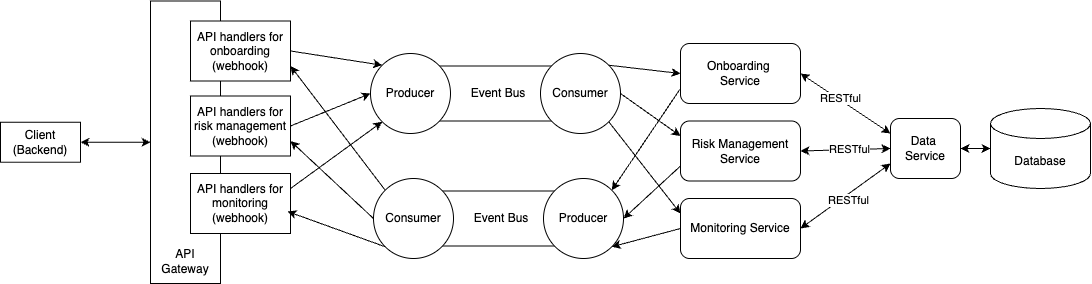

The diagram above was exported from draw.io. Its source (the exported page's mxGraphModel, read from the mxfile embedded in the PNG):
<mxGraphModel dx="2225" dy="1191" grid="1" gridSize="10" guides="1" tooltips="1" connect="1" arrows="1" fold="1" page="1" pageScale="1" pageWidth="827" pageHeight="1169" math="0" shadow="0">
  <root>
    <mxCell id="0" />
    <mxCell id="1" parent="0" />
    <mxCell id="2" value="Client&lt;div&gt;(Backend)&lt;/div&gt;" style="rounded=0;whiteSpace=wrap;html=1;" vertex="1" parent="1">
      <mxGeometry x="-40" y="198.75" width="80" height="40" as="geometry" />
    </mxCell>
    <mxCell id="3" value="" style="rounded=0;whiteSpace=wrap;html=1;" vertex="1" parent="1">
      <mxGeometry x="110" y="77.5" width="70" height="282.5" as="geometry" />
    </mxCell>
    <mxCell id="4" value="Event Bus" style="rounded=0;whiteSpace=wrap;html=1;" vertex="1" parent="1">
      <mxGeometry x="396" y="142.5" width="124" height="55" as="geometry" />
    </mxCell>
    <mxCell id="5" value="API handlers for&lt;div&gt;onboarding&lt;/div&gt;&lt;div&gt;(webhook)&lt;/div&gt;" style="rounded=0;whiteSpace=wrap;html=1;" vertex="1" parent="1">
      <mxGeometry x="150" y="97.5" width="100" height="60" as="geometry" />
    </mxCell>
    <mxCell id="6" value="Producer" style="ellipse;whiteSpace=wrap;html=1;aspect=fixed;" vertex="1" parent="1">
      <mxGeometry x="330" y="130" width="80" height="80" as="geometry" />
    </mxCell>
    <mxCell id="7" value="Consumer" style="ellipse;whiteSpace=wrap;html=1;aspect=fixed;" vertex="1" parent="1">
      <mxGeometry x="500" y="130" width="80" height="80" as="geometry" />
    </mxCell>
    <mxCell id="8" value="" style="endArrow=classic;html=1;rounded=0;entryX=0;entryY=0;entryDx=0;entryDy=0;exitX=1;exitY=0.5;exitDx=0;exitDy=0;" edge="1" source="5" target="6" parent="1">
      <mxGeometry width="50" height="50" relative="1" as="geometry">
        <mxPoint x="400" y="420" as="sourcePoint" />
        <mxPoint x="450" y="370" as="targetPoint" />
      </mxGeometry>
    </mxCell>
    <mxCell id="9" value="Onboarding&amp;nbsp;&lt;div&gt;Service&lt;/div&gt;" style="rounded=1;whiteSpace=wrap;html=1;" vertex="1" parent="1">
      <mxGeometry x="640" y="120" width="120" height="60" as="geometry" />
    </mxCell>
    <mxCell id="10" value="Risk Management Service" style="rounded=1;whiteSpace=wrap;html=1;" vertex="1" parent="1">
      <mxGeometry x="640" y="197.5" width="120" height="60" as="geometry" />
    </mxCell>
    <mxCell id="11" value="Monitoring Service" style="rounded=1;whiteSpace=wrap;html=1;" vertex="1" parent="1">
      <mxGeometry x="640" y="275" width="120" height="60" as="geometry" />
    </mxCell>
    <mxCell id="12" value="Database" style="shape=cylinder3;whiteSpace=wrap;html=1;boundedLbl=1;backgroundOutline=1;size=15;" vertex="1" parent="1">
      <mxGeometry x="950" y="185" width="100" height="80" as="geometry" />
    </mxCell>
    <mxCell id="13" value="Data&amp;nbsp;&lt;div&gt;Service&lt;/div&gt;" style="rounded=1;whiteSpace=wrap;html=1;" vertex="1" parent="1">
      <mxGeometry x="850" y="195" width="70" height="60" as="geometry" />
    </mxCell>
    <mxCell id="14" value="" style="endArrow=classic;html=1;rounded=0;entryX=0;entryY=0.5;entryDx=0;entryDy=0;exitX=1;exitY=0;exitDx=0;exitDy=0;" edge="1" source="7" target="9" parent="1">
      <mxGeometry width="50" height="50" relative="1" as="geometry">
        <mxPoint x="540" y="140" as="sourcePoint" />
        <mxPoint x="590" y="90" as="targetPoint" />
      </mxGeometry>
    </mxCell>
    <mxCell id="15" value="Event Bus" style="rounded=0;whiteSpace=wrap;html=1;" vertex="1" parent="1">
      <mxGeometry x="399" y="267.5" width="124" height="55" as="geometry" />
    </mxCell>
    <mxCell id="16" value="Consumer" style="ellipse;whiteSpace=wrap;html=1;aspect=fixed;" vertex="1" parent="1">
      <mxGeometry x="333" y="255" width="80" height="80" as="geometry" />
    </mxCell>
    <mxCell id="17" value="Producer" style="ellipse;whiteSpace=wrap;html=1;aspect=fixed;" vertex="1" parent="1">
      <mxGeometry x="503" y="255" width="80" height="80" as="geometry" />
    </mxCell>
    <mxCell id="18" value="" style="endArrow=classic;html=1;rounded=0;entryX=0;entryY=0.25;entryDx=0;entryDy=0;exitX=1;exitY=0.5;exitDx=0;exitDy=0;" edge="1" source="7" target="10" parent="1">
      <mxGeometry width="50" height="50" relative="1" as="geometry">
        <mxPoint x="590" y="180" as="sourcePoint" />
        <mxPoint x="650" y="153" as="targetPoint" />
      </mxGeometry>
    </mxCell>
    <mxCell id="19" value="" style="endArrow=classic;html=1;rounded=0;entryX=0;entryY=0.25;entryDx=0;entryDy=0;exitX=1;exitY=1;exitDx=0;exitDy=0;" edge="1" source="7" target="11" parent="1">
      <mxGeometry width="50" height="50" relative="1" as="geometry">
        <mxPoint x="590" y="180" as="sourcePoint" />
        <mxPoint x="650" y="223" as="targetPoint" />
      </mxGeometry>
    </mxCell>
    <mxCell id="20" value="" style="endArrow=classic;html=1;rounded=0;entryX=1;entryY=0;entryDx=0;entryDy=0;exitX=0;exitY=0.75;exitDx=0;exitDy=0;" edge="1" source="9" target="17" parent="1">
      <mxGeometry width="50" height="50" relative="1" as="geometry">
        <mxPoint x="600" y="190" as="sourcePoint" />
        <mxPoint x="660" y="233" as="targetPoint" />
      </mxGeometry>
    </mxCell>
    <mxCell id="21" value="" style="endArrow=classic;html=1;rounded=0;entryX=1;entryY=0.5;entryDx=0;entryDy=0;exitX=0;exitY=0.75;exitDx=0;exitDy=0;" edge="1" source="10" target="17" parent="1">
      <mxGeometry width="50" height="50" relative="1" as="geometry">
        <mxPoint x="610" y="200" as="sourcePoint" />
        <mxPoint x="670" y="243" as="targetPoint" />
      </mxGeometry>
    </mxCell>
    <mxCell id="22" value="" style="endArrow=classic;html=1;rounded=0;entryX=1;entryY=1;entryDx=0;entryDy=0;exitX=0;exitY=0.5;exitDx=0;exitDy=0;" edge="1" source="11" target="17" parent="1">
      <mxGeometry width="50" height="50" relative="1" as="geometry">
        <mxPoint x="620" y="210" as="sourcePoint" />
        <mxPoint x="680" y="253" as="targetPoint" />
      </mxGeometry>
    </mxCell>
    <mxCell id="23" value="" style="endArrow=classic;startArrow=classic;html=1;rounded=0;entryX=0;entryY=0.25;entryDx=0;entryDy=0;exitX=1;exitY=0.5;exitDx=0;exitDy=0;" edge="1" source="9" target="13" parent="1">
      <mxGeometry width="50" height="50" relative="1" as="geometry">
        <mxPoint x="680" y="470" as="sourcePoint" />
        <mxPoint x="730" y="420" as="targetPoint" />
      </mxGeometry>
    </mxCell>
    <mxCell id="24" value="RESTful" style="edgeLabel;html=1;align=center;verticalAlign=middle;resizable=0;points=[];" vertex="1" connectable="0" parent="23">
      <mxGeometry x="-0.1484" y="2" relative="1" as="geometry">
        <mxPoint as="offset" />
      </mxGeometry>
    </mxCell>
    <mxCell id="25" value="" style="endArrow=classic;startArrow=classic;html=1;rounded=0;entryX=0;entryY=0.5;entryDx=0;entryDy=0;exitX=1;exitY=0.5;exitDx=0;exitDy=0;" edge="1" source="10" target="13" parent="1">
      <mxGeometry width="50" height="50" relative="1" as="geometry">
        <mxPoint x="770" y="153" as="sourcePoint" />
        <mxPoint x="840" y="220" as="targetPoint" />
      </mxGeometry>
    </mxCell>
    <mxCell id="26" value="RESTful" style="edgeLabel;html=1;align=center;verticalAlign=middle;resizable=0;points=[];" vertex="1" connectable="0" parent="25">
      <mxGeometry x="-0.1484" y="2" relative="1" as="geometry">
        <mxPoint x="10" y="1" as="offset" />
      </mxGeometry>
    </mxCell>
    <mxCell id="27" value="" style="endArrow=classic;startArrow=classic;html=1;rounded=0;entryX=0;entryY=0.5;entryDx=0;entryDy=0;entryPerimeter=0;" edge="1" source="13" target="12" parent="1">
      <mxGeometry width="50" height="50" relative="1" as="geometry">
        <mxPoint x="680" y="470" as="sourcePoint" />
        <mxPoint x="730" y="420" as="targetPoint" />
      </mxGeometry>
    </mxCell>
    <mxCell id="28" value="" style="endArrow=classic;startArrow=classic;html=1;rounded=0;entryX=0;entryY=0.75;entryDx=0;entryDy=0;exitX=1;exitY=0.5;exitDx=0;exitDy=0;" edge="1" source="11" target="13" parent="1">
      <mxGeometry width="50" height="50" relative="1" as="geometry">
        <mxPoint x="770" y="238" as="sourcePoint" />
        <mxPoint x="860" y="235" as="targetPoint" />
      </mxGeometry>
    </mxCell>
    <mxCell id="29" value="RESTful" style="edgeLabel;html=1;align=center;verticalAlign=middle;resizable=0;points=[];" vertex="1" connectable="0" parent="28">
      <mxGeometry x="-0.1484" y="2" relative="1" as="geometry">
        <mxPoint x="10" y="1" as="offset" />
      </mxGeometry>
    </mxCell>
    <mxCell id="30" value="API handlers for&lt;div&gt;risk management&lt;/div&gt;&lt;div&gt;(webhook)&lt;/div&gt;" style="rounded=0;whiteSpace=wrap;html=1;" vertex="1" parent="1">
      <mxGeometry x="150" y="172.5" width="100" height="60" as="geometry" />
    </mxCell>
    <mxCell id="31" value="API handlers for&lt;div&gt;monitoring&lt;/div&gt;&lt;div&gt;(webhook)&lt;/div&gt;" style="rounded=0;whiteSpace=wrap;html=1;" vertex="1" parent="1">
      <mxGeometry x="150" y="250" width="100" height="60" as="geometry" />
    </mxCell>
    <mxCell id="32" value="" style="endArrow=classic;startArrow=classic;html=1;rounded=0;entryX=0;entryY=0.5;entryDx=0;entryDy=0;exitX=1;exitY=0.5;exitDx=0;exitDy=0;" edge="1" source="2" target="3" parent="1">
      <mxGeometry width="50" height="50" relative="1" as="geometry">
        <mxPoint x="270" y="480" as="sourcePoint" />
        <mxPoint x="320" y="430" as="targetPoint" />
      </mxGeometry>
    </mxCell>
    <mxCell id="33" value="" style="endArrow=classic;html=1;rounded=0;entryX=0;entryY=0.5;entryDx=0;entryDy=0;exitX=1;exitY=0.5;exitDx=0;exitDy=0;" edge="1" source="30" target="6" parent="1">
      <mxGeometry width="50" height="50" relative="1" as="geometry">
        <mxPoint x="270" y="480" as="sourcePoint" />
        <mxPoint x="320" y="430" as="targetPoint" />
      </mxGeometry>
    </mxCell>
    <mxCell id="34" value="" style="endArrow=classic;html=1;rounded=0;entryX=0;entryY=1;entryDx=0;entryDy=0;exitX=1;exitY=0.25;exitDx=0;exitDy=0;" edge="1" source="31" target="6" parent="1">
      <mxGeometry width="50" height="50" relative="1" as="geometry">
        <mxPoint x="250" y="138" as="sourcePoint" />
        <mxPoint x="352" y="152" as="targetPoint" />
      </mxGeometry>
    </mxCell>
    <mxCell id="35" value="API&lt;br&gt;Gateway" style="text;html=1;align=center;verticalAlign=middle;whiteSpace=wrap;rounded=0;" vertex="1" parent="1">
      <mxGeometry x="115" y="322.5" width="60" height="30" as="geometry" />
    </mxCell>
    <mxCell id="36" value="" style="endArrow=classic;html=1;rounded=0;entryX=1;entryY=0.75;entryDx=0;entryDy=0;exitX=0;exitY=0;exitDx=0;exitDy=0;" edge="1" source="16" target="5" parent="1">
      <mxGeometry width="50" height="50" relative="1" as="geometry">
        <mxPoint x="260" y="275" as="sourcePoint" />
        <mxPoint x="352" y="208" as="targetPoint" />
      </mxGeometry>
    </mxCell>
    <mxCell id="37" value="" style="endArrow=classic;html=1;rounded=0;entryX=1;entryY=0.75;entryDx=0;entryDy=0;exitX=0;exitY=0.5;exitDx=0;exitDy=0;" edge="1" source="16" target="30" parent="1">
      <mxGeometry width="50" height="50" relative="1" as="geometry">
        <mxPoint x="270" y="285" as="sourcePoint" />
        <mxPoint x="362" y="218" as="targetPoint" />
      </mxGeometry>
    </mxCell>
    <mxCell id="38" value="" style="endArrow=classic;html=1;rounded=0;entryX=0.97;entryY=0.633;entryDx=0;entryDy=0;exitX=0;exitY=1;exitDx=0;exitDy=0;entryPerimeter=0;" edge="1" source="16" target="31" parent="1">
      <mxGeometry width="50" height="50" relative="1" as="geometry">
        <mxPoint x="343" y="305" as="sourcePoint" />
        <mxPoint x="260" y="228" as="targetPoint" />
      </mxGeometry>
    </mxCell>
  </root>
</mxGraphModel>